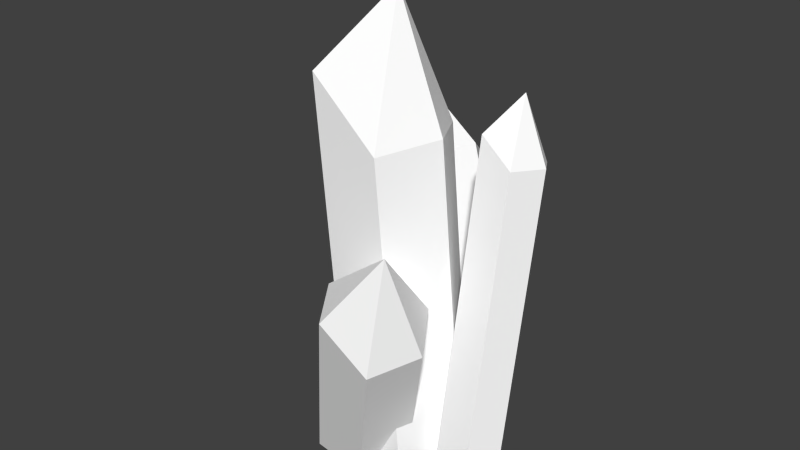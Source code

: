 # Source: quartz0.blend  (saved by Blender 2.71.0; exported with 4.5.12 LTS)
import bpy
from mathutils import Matrix  # noqa: F401  (used for matrix-valued properties, if any)

bpy.ops.wm.read_factory_settings(use_empty=True)
scene = bpy.context.scene
scene.name = 'Scene'

# ---- collections
col_collection_1 = bpy.data.collections.new('Collection 1'); scene.collection.children.link(col_collection_1)

# ---- materials (node trees are filled in below, after node groups)
mat_colobotmesh_mat_1 = bpy.data.materials.new('ColobotMesh_mat_1')
mat_colobotmesh_mat_1.alpha_threshold = 0.0
mat_colobotmesh_mat_1.use_transparent_shadow = False
mat_colobotmesh_mat_1.diffuse_color = (1.0, 1.0, 1.0, 1.0)
mat_colobotmesh_mat_1.specular_color = (0.0, 0.0, 0.0)
mat_colobotmesh_mat_1.roughness = 0.5

# ---- material node trees

# ---- world
world_world = bpy.data.worlds.new('World'); scene.world = world_world
world_world.color = (0.05088, 0.05088, 0.05088)
world_world.use_sun_shadow = False
world_world.sun_shadow_jitter_overblur = 0.0
world_world.cycles.sampling_method = 'MANUAL'
world_world.cycles.sample_map_resolution = 256

# ---- meshes
me_colobotmesh = bpy.data.meshes.new('ColobotMesh_')
me_colobotmesh.from_pydata([(0.7864, -1.928, 0.9226), (-0.3411, -2.027, 0.9226), (-0.9539, 4.978, 0.9226), (-1.483, 4.538, -0.05755), (-0.2589, 6.216, -0.2954), (-0.9164, 4.55, -1.038), (1.977, 3.719, -0.2392), (1.177, 0.8959, 2.182), (0.3702, -2.178, 0.2154), (-0.06215, -2.303, 1.018), (-0.8224, 2.177, -3.491), (-0.211, 2.917, -2.374), (-0.6063, -0.9661, -0.01776), (-3.059, 2.109, -2.157), (-1.271, -1.594, -1.165), (-2.374, 2.037, -3.454), (-2.346, 4.388, -2.544), (1.388, -0.3965, -1.486), (0.7235, -0.3671, -0.1783), (1.977, -1.823, -0.3198), (2.278, -1.732, 0.1932), (2.278, 3.68, -0.7611), (0.2797, 3.863, 0.9226), (-0.9048, -2.076, -0.05755), (0.2797, 3.863, -1.038), (0.835, 4.01, -0.05755), (0.7864, -1.928, -1.038), (-0.3411, -2.027, -1.038), (-0.06215, -1.758, -0.4796), (1.977, -1.642, 0.7061), (1.376, -1.642, 0.7061), (1.075, 3.86, -0.7929), (1.376, 4.156, -0.3162), (1.643, 4.678, -1.066), (1.977, 3.538, -1.265), (1.376, 3.75, -1.302), (1.35, -1.879, -0.05755), (1.177, 1.441, 0.6847), (0.4246, 2.027, 0.898), (1.265, 2.869, 1.846), (0.5441, 1.79, 2.508), (-1.359, -1.587, 0.4307), (-0.9268, -1.462, -0.372), (0.002601, 1.929, 1.71), (-0.9268, -2.007, 1.126), (1.636, 1.091, 1.405), (-0.8224, 2.835, -1.036), (-2.609, 3.183, -1.129), (1.075, -1.732, 0.1932), (1.376, -1.823, -0.3198), (-0.6063, -1.624, -2.473), (0.7235, -1.025, -2.633)], [], [(25, 22, 36), (22, 0, 36), (22, 2, 0), (2, 1, 0), (2, 3, 1), (3, 23, 1), (3, 5, 23), (5, 27, 23), (5, 24, 27), (24, 26, 27), (24, 25, 26), (25, 36, 26), (4, 22, 25), (4, 2, 22), (4, 3, 2), (4, 5, 3), (4, 24, 5), (4, 25, 24), (45, 7, 8), (7, 9, 8), (7, 40, 9), (40, 44, 9), (40, 43, 44), (43, 41, 44), (43, 38, 41), (38, 42, 41), (38, 37, 42), (37, 28, 42), (37, 45, 28), (45, 8, 28), (39, 7, 45), (39, 40, 7), (39, 43, 40), (39, 38, 43), (39, 37, 38), (39, 45, 37), (21, 6, 20), (6, 29, 20), (6, 32, 29), (32, 30, 29), (32, 31, 30), (31, 48, 30), (31, 35, 48), (35, 49, 48), (35, 34, 49), (34, 19, 49), (34, 21, 19), (21, 20, 19), (33, 6, 21), (33, 32, 6), (33, 31, 32), (33, 35, 31), (33, 34, 35), (33, 21, 34), (11, 46, 17), (46, 18, 17), (46, 47, 18), (47, 12, 18), (47, 13, 12), (13, 14, 12), (13, 15, 14), (15, 50, 14), (15, 10, 50), (10, 51, 50), (10, 11, 51), (11, 17, 51), (16, 46, 11), (16, 47, 46), (16, 13, 47), (16, 15, 13), (16, 10, 15), (16, 11, 10)])
_uv = me_colobotmesh.uv_layers.new(name='UV_1')
_uv.uv.foreach_set('vector', [0.7935, 0.8928, 0.8009, 0.933, 0.8969, 0.8928, 0.8009, 0.933, 0.8919, 0.933, 0.8969, 0.8928, 0.8009, 0.933, 0.8096, 0.933, 0.8919, 0.933, 0.8096, 0.933, 0.8826, 0.933, 0.8919, 0.933, 0.8096, 0.933, 0.8149, 0.8928, 0.8826, 0.933, 0.8149, 0.8928, 0.8792, 0.8928, 0.8826, 0.933, 0.8149, 0.8928, 0.8091, 0.8526, 0.8792, 0.8928, 0.8091, 0.8526, 0.8853, 0.8526, 0.8792, 0.8928, 0.8091, 0.8526, 0.7971, 0.8526, 0.8853, 0.8526, 0.7971, 0.8526, 0.8941, 0.8526, 0.8853, 0.8526, 0.7971, 0.8526, 0.7935, 0.8928, 0.8941, 0.8526, 0.7935, 0.8928, 0.8969, 0.8928, 0.8941, 0.8526, 0.8016, 0.883, 0.8009, 0.933, 0.7935, 0.8928, 0.8016, 0.883, 0.8096, 0.933, 0.8009, 0.933, 0.8016, 0.883, 0.8149, 0.8928, 0.8096, 0.933, 0.8016, 0.883, 0.8091, 0.8526, 0.8149, 0.8928, 0.8016, 0.883, 0.7971, 0.8526, 0.8091, 0.8526, 0.8016, 0.883, 0.7935, 0.8928, 0.7971, 0.8526, 0.7527, 0.9528, 0.7626, 0.9847, 0.8887, 0.904, 0.7626, 0.9847, 0.8843, 0.9369, 0.8887, 0.904, 0.7626, 0.9847, 0.7997, 0.998, 0.8843, 0.9369, 0.7997, 0.998, 0.8769, 0.9413, 0.8843, 0.9369, 0.7997, 0.998, 0.8117, 0.9653, 0.8769, 0.9413, 0.8117, 0.9653, 0.8742, 0.9128, 0.8769, 0.9413, 0.8117, 0.9653, 0.8034, 0.932, 0.8742, 0.9128, 0.8034, 0.932, 0.878, 0.8799, 0.8742, 0.9128, 0.8034, 0.932, 0.9286, 0.9233, 0.878, 0.8799, 0.9286, 0.9233, 0.8863, 0.8755, 0.878, 0.8799, 0.9286, 0.9233, 0.7527, 0.9528, 0.8863, 0.8755, 0.7527, 0.9528, 0.8887, 0.904, 0.8863, 0.8755, 0.7865, 0.9709, 0.7626, 0.9847, 0.7527, 0.9528, 0.7865, 0.9709, 0.7997, 0.998, 0.7626, 0.9847, 0.7865, 0.9709, 0.8117, 0.9653, 0.7997, 0.998, 0.7865, 0.9709, 0.8034, 0.932, 0.8117, 0.9653, 0.7865, 0.9709, 0.9286, 0.9233, 0.8034, 0.932, 0.7865, 0.9709, 0.7527, 0.9528, 0.9286, 0.9233, 0.7749, 0.8639, 0.7789, 0.8854, 0.9042, 0.9031, 0.7789, 0.8854, 0.9027, 0.9241, 0.9042, 0.9031, 0.7789, 0.8854, 0.7869, 0.8822, 0.9027, 0.9241, 0.7869, 0.8822, 0.8979, 0.9241, 0.9027, 0.9241, 0.7869, 0.8822, 0.787, 0.8626, 0.8979, 0.9241, 0.787, 0.8626, 0.8948, 0.9031, 0.8979, 0.9241, 0.787, 0.8626, 0.7817, 0.8417, 0.8948, 0.9031, 0.7817, 0.8417, 0.8983, 0.882, 0.8948, 0.9031, 0.7817, 0.8417, 0.7759, 0.8433, 0.8983, 0.882, 0.7759, 0.8433, 0.9028, 0.882, 0.8983, 0.882, 0.7759, 0.8433, 0.7749, 0.8639, 0.9028, 0.882, 0.7749, 0.8639, 0.9042, 0.9031, 0.9028, 0.882, 0.7847, 0.8515, 0.7789, 0.8854, 0.7749, 0.8639, 0.7847, 0.8515, 0.7869, 0.8822, 0.7789, 0.8854, 0.7847, 0.8515, 0.787, 0.8626, 0.7869, 0.8822, 0.7847, 0.8515, 0.7817, 0.8417, 0.787, 0.8626, 0.7847, 0.8515, 0.7759, 0.8433, 0.7817, 0.8417, 0.7847, 0.8515, 0.7749, 0.8639, 0.7759, 0.8433, 0.7969, 0.7978, 0.82, 0.8527, 0.9052, 0.8342, 0.82, 0.8527, 0.8954, 0.8879, 0.9052, 0.8342, 0.82, 0.8527, 0.8297, 0.8488, 0.8954, 0.8879, 0.8297, 0.8488, 0.878, 0.8944, 0.8954, 0.8879, 0.8297, 0.8488, 0.8454, 0.8067, 0.878, 0.8944, 0.8454, 0.8067, 0.877, 0.8474, 0.878, 0.8944, 0.8454, 0.8067, 0.8382, 0.7535, 0.877, 0.8474, 0.8382, 0.7535, 0.8869, 0.7937, 0.877, 0.8474, 0.8382, 0.7535, 0.7593, 0.752, 0.8869, 0.7937, 0.7593, 0.752, 0.8975, 0.7872, 0.8869, 0.7937, 0.7593, 0.752, 0.7969, 0.7978, 0.8975, 0.7872, 0.7969, 0.7978, 0.9052, 0.8342, 0.8975, 0.7872, 0.8221, 0.7908, 0.82, 0.8527, 0.7969, 0.7978, 0.8221, 0.7908, 0.8297, 0.8488, 0.82, 0.8527, 0.8221, 0.7908, 0.8454, 0.8067, 0.8297, 0.8488, 0.8221, 0.7908, 0.8382, 0.7535, 0.8454, 0.8067, 0.8221, 0.7908, 0.7593, 0.752, 0.8382, 0.7535, 0.8221, 0.7908, 0.7969, 0.7978, 0.7593, 0.752])
me_colobotmesh.materials.append(mat_colobotmesh_mat_1)
me_colobotmesh.use_remesh_preserve_volume = False
me_colobotmesh.use_remesh_preserve_attributes = False
me_colobotmesh.use_mirror_vertex_groups = False
me_colobotmesh.update()

# ---- objects
ob_colobotmesh_1 = bpy.data.objects.new('ColobotMesh_1', me_colobotmesh)

# ---- transforms, parenting, visibility, modifiers, constraints
ob_colobotmesh_1.location = (0.0, 0.0, 0.0)
ob_colobotmesh_1.rotation_euler = (1.571, 0.0, 0.0)
ob_colobotmesh_1.lineart.crease_threshold = 0.0

# ---- collection membership
col_collection_1.objects.link(ob_colobotmesh_1)

# ---- scene / render settings (as saved in the file)
scene.frame_start = 1; scene.frame_end = 250; scene.frame_set(1)
scene.render.engine = 'BLENDER_EEVEE_NEXT'
scene.render.image_settings.color_depth = '16'
scene.render.resolution_percentage = 50
scene.render.dither_intensity = 0.0
scene.cycles.use_denoising = False
scene.cycles.samples = 10
scene.cycles.sampling_pattern = 'TABULATED_SOBOL'
scene.cycles.light_sampling_threshold = 0.0
scene.cycles.use_adaptive_sampling = False
scene.cycles.use_light_tree = False
scene.cycles.blur_glossy = 0.0
scene.cycles.volume_bounces = 1
scene.cycles.pixel_filter_type = 'GAUSSIAN'
scene.cycles.sample_clamp_indirect = 0.0
scene.view_settings.view_transform = 'Standard'
bpy.context.view_layer.update()

# ---- added for rendering (the .blend has no active camera and no usable light): camera, sun
cam_auto = bpy.data.cameras.new('AutoCamera')
cam_auto.lens = 50.0
cam_auto.sensor_width = 36.0
cam_auto.clip_end = 1000.0
ob_auto_camera = bpy.data.objects.new('AutoCamera', cam_auto)
scene.collection.objects.link(ob_auto_camera)
ob_auto_camera.location = (10.4406, -12.5056, 10.6214)
ob_auto_camera.rotation_euler = (1.09748, -7.21219e-08, 0.694738)
scene.camera = ob_auto_camera
light_auto_sun = bpy.data.lights.new('AutoSun', 'SUN')
light_auto_sun.energy = 3.0
light_auto_sun.angle = 0.0523599
ob_auto_sun = bpy.data.objects.new('AutoSun', light_auto_sun)
scene.collection.objects.link(ob_auto_sun)
ob_auto_sun.rotation_euler = (0.872665, 0.174533, 0.523599)
bpy.context.view_layer.update()
